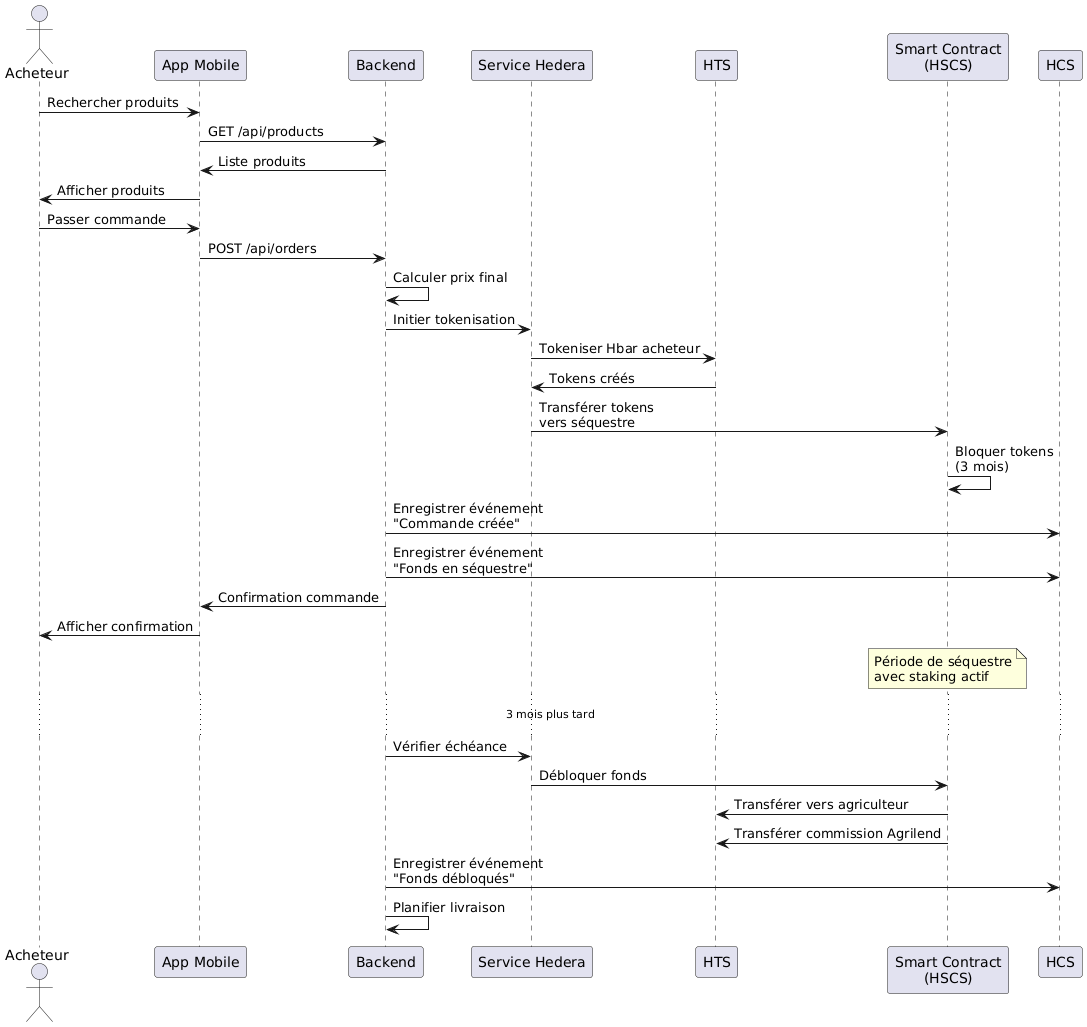

The diagram above was rendered by PlantUML. Its source (embedded in the PNG):
@startuml
actor Acheteur
participant "App Mobile" as App
participant "Backend" as Backend
participant "Service Hedera" as HederaService
participant "HTS" as HTS
participant "Smart Contract\n(HSCS)" as SC
participant "HCS" as HCS

Acheteur -> App: Rechercher produits
App -> Backend: GET /api/products
Backend -> App: Liste produits
App -> Acheteur: Afficher produits

Acheteur -> App: Passer commande
App -> Backend: POST /api/orders
Backend -> Backend: Calculer prix final

Backend -> HederaService: Initier tokenisation
HederaService -> HTS: Tokeniser Hbar acheteur
HTS -> HederaService: Tokens créés

HederaService -> SC: Transférer tokens\nvers séquestre
SC -> SC: Bloquer tokens\n(3 mois)

Backend -> HCS: Enregistrer événement\n"Commande créée"
Backend -> HCS: Enregistrer événement\n"Fonds en séquestre"

Backend -> App: Confirmation commande
App -> Acheteur: Afficher confirmation

note over SC: Période de séquestre\navec staking actif

...3 mois plus tard...

Backend -> HederaService: Vérifier échéance
HederaService -> SC: Débloquer fonds
SC -> HTS: Transférer vers agriculteur
SC -> HTS: Transférer commission Agrilend

Backend -> HCS: Enregistrer événement\n"Fonds débloqués"
Backend -> Backend: Planifier livraison
@enduml